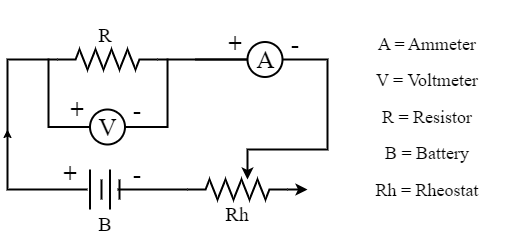

The diagram above was exported from draw.io. Its source (the exported page's mxGraphModel, read from the mxfile embedded in the PNG):
<mxGraphModel dx="637" dy="338" grid="1" gridSize="10" guides="1" tooltips="1" connect="1" arrows="1" fold="1" page="1" pageScale="1" pageWidth="827" pageHeight="1169" math="0" shadow="0">
  <root>
    <mxCell id="0" />
    <mxCell id="1" parent="0" />
    <mxCell id="8FWTsvN5aT4JClHupJJt-13" style="edgeStyle=orthogonalEdgeStyle;rounded=0;orthogonalLoop=1;jettySize=auto;html=1;exitX=1;exitY=0.5;exitDx=0;exitDy=0;exitPerimeter=0;entryX=0;entryY=0.5;entryDx=0;entryDy=0;endArrow=none;endFill=0;strokeWidth=2;fontFamily=Times New Roman;" edge="1" parent="1" source="8FWTsvN5aT4JClHupJJt-1" target="8FWTsvN5aT4JClHupJJt-3">
      <mxGeometry relative="1" as="geometry" />
    </mxCell>
    <mxCell id="8FWTsvN5aT4JClHupJJt-17" style="edgeStyle=orthogonalEdgeStyle;rounded=0;orthogonalLoop=1;jettySize=auto;html=1;exitX=0;exitY=0.5;exitDx=0;exitDy=0;exitPerimeter=0;endArrow=none;endFill=0;strokeWidth=2;fontFamily=Times New Roman;" edge="1" parent="1" source="8FWTsvN5aT4JClHupJJt-1">
      <mxGeometry relative="1" as="geometry">
        <mxPoint x="200" y="240" as="targetPoint" />
        <Array as="points">
          <mxPoint x="120" y="110" />
          <mxPoint x="120" y="240" />
        </Array>
      </mxGeometry>
    </mxCell>
    <mxCell id="8FWTsvN5aT4JClHupJJt-1" value="" style="pointerEvents=1;verticalLabelPosition=bottom;shadow=0;dashed=0;align=center;html=1;verticalAlign=top;shape=mxgraph.electrical.resistors.resistor_2;strokeWidth=2;fontFamily=Times New Roman;" vertex="1" parent="1">
      <mxGeometry x="170" y="100" width="100" height="20" as="geometry" />
    </mxCell>
    <mxCell id="8FWTsvN5aT4JClHupJJt-14" style="edgeStyle=orthogonalEdgeStyle;rounded=0;orthogonalLoop=1;jettySize=auto;html=1;exitX=1;exitY=0.5;exitDx=0;exitDy=0;entryX=0.6;entryY=0;entryDx=0;entryDy=0;entryPerimeter=0;strokeWidth=2;fontFamily=Times New Roman;" edge="1" parent="1" target="8FWTsvN5aT4JClHupJJt-12">
      <mxGeometry relative="1" as="geometry">
        <mxPoint x="320" y="190" as="targetPoint" />
        <mxPoint x="308" y="110" as="sourcePoint" />
        <Array as="points">
          <mxPoint x="440" y="110" />
          <mxPoint x="440" y="200" />
          <mxPoint x="360" y="200" />
        </Array>
      </mxGeometry>
    </mxCell>
    <mxCell id="8FWTsvN5aT4JClHupJJt-3" value="A" style="verticalLabelPosition=middle;shadow=0;dashed=0;align=center;html=1;verticalAlign=middle;strokeWidth=2;shape=ellipse;aspect=fixed;fontSize=25;fontStyle=0;fontFamily=Times New Roman;" vertex="1" parent="1">
      <mxGeometry x="360" y="92.5" width="35" height="35" as="geometry" />
    </mxCell>
    <mxCell id="8FWTsvN5aT4JClHupJJt-18" style="edgeStyle=orthogonalEdgeStyle;rounded=0;orthogonalLoop=1;jettySize=auto;html=1;exitX=1;exitY=0.5;exitDx=0;exitDy=0;endArrow=none;endFill=0;strokeWidth=2;fontFamily=Times New Roman;" edge="1" parent="1">
      <mxGeometry relative="1" as="geometry">
        <mxPoint x="279" y="110" as="targetPoint" />
        <mxPoint x="226.5" y="177.5" as="sourcePoint" />
        <Array as="points">
          <mxPoint x="280" y="178" />
        </Array>
      </mxGeometry>
    </mxCell>
    <mxCell id="8FWTsvN5aT4JClHupJJt-19" style="edgeStyle=orthogonalEdgeStyle;rounded=0;orthogonalLoop=1;jettySize=auto;html=1;endArrow=none;endFill=0;strokeWidth=2;fontFamily=Times New Roman;" edge="1" parent="1" source="8FWTsvN5aT4JClHupJJt-4">
      <mxGeometry relative="1" as="geometry">
        <mxPoint x="160" y="110" as="targetPoint" />
        <mxPoint x="200" y="178" as="sourcePoint" />
        <Array as="points">
          <mxPoint x="161" y="178" />
        </Array>
      </mxGeometry>
    </mxCell>
    <mxCell id="8FWTsvN5aT4JClHupJJt-4" value="V" style="verticalLabelPosition=middle;shadow=0;dashed=0;align=center;html=1;verticalAlign=middle;strokeWidth=2;shape=ellipse;aspect=fixed;fontSize=25;fontFamily=Times New Roman;" vertex="1" parent="1">
      <mxGeometry x="202.5" y="160" width="35" height="35" as="geometry" />
    </mxCell>
    <mxCell id="8FWTsvN5aT4JClHupJJt-6" value="" style="endArrow=none;html=1;rounded=0;strokeWidth=2;fontFamily=Times New Roman;" edge="1" parent="1">
      <mxGeometry width="50" height="50" relative="1" as="geometry">
        <mxPoint x="202.5" y="260" as="sourcePoint" />
        <mxPoint x="202.5" y="220" as="targetPoint" />
      </mxGeometry>
    </mxCell>
    <mxCell id="8FWTsvN5aT4JClHupJJt-9" value="" style="endArrow=none;html=1;rounded=0;jumpSize=3;fontSize=16;strokeWidth=2;fontFamily=Times New Roman;" edge="1" parent="1">
      <mxGeometry width="50" height="50" relative="1" as="geometry">
        <mxPoint x="214" y="250" as="sourcePoint" />
        <mxPoint x="214" y="230" as="targetPoint" />
      </mxGeometry>
    </mxCell>
    <mxCell id="8FWTsvN5aT4JClHupJJt-10" value="" style="endArrow=none;html=1;rounded=0;strokeWidth=2;fontFamily=Times New Roman;" edge="1" parent="1">
      <mxGeometry width="50" height="50" relative="1" as="geometry">
        <mxPoint x="222.5" y="260" as="sourcePoint" />
        <mxPoint x="222.5" y="220" as="targetPoint" />
      </mxGeometry>
    </mxCell>
    <mxCell id="8FWTsvN5aT4JClHupJJt-11" value="" style="endArrow=none;html=1;rounded=0;jumpSize=3;fontSize=15;strokeWidth=2;fontFamily=Times New Roman;" edge="1" parent="1">
      <mxGeometry width="50" height="50" relative="1" as="geometry">
        <mxPoint x="232" y="250" as="sourcePoint" />
        <mxPoint x="232" y="230" as="targetPoint" />
      </mxGeometry>
    </mxCell>
    <mxCell id="8FWTsvN5aT4JClHupJJt-15" style="edgeStyle=orthogonalEdgeStyle;rounded=0;orthogonalLoop=1;jettySize=auto;html=1;exitX=1;exitY=0.5;exitDx=0;exitDy=0;exitPerimeter=0;strokeWidth=2;fontFamily=Times New Roman;" edge="1" parent="1" source="8FWTsvN5aT4JClHupJJt-12">
      <mxGeometry relative="1" as="geometry">
        <mxPoint x="420" y="240" as="targetPoint" />
        <Array as="points">
          <mxPoint x="410" y="240" />
          <mxPoint x="410" y="240" />
        </Array>
      </mxGeometry>
    </mxCell>
    <mxCell id="8FWTsvN5aT4JClHupJJt-16" style="edgeStyle=orthogonalEdgeStyle;rounded=0;orthogonalLoop=1;jettySize=auto;html=1;exitX=0;exitY=0.5;exitDx=0;exitDy=0;exitPerimeter=0;endArrow=none;endFill=0;strokeWidth=2;fontFamily=Times New Roman;" edge="1" parent="1" source="8FWTsvN5aT4JClHupJJt-12">
      <mxGeometry relative="1" as="geometry">
        <mxPoint x="230" y="240" as="targetPoint" />
      </mxGeometry>
    </mxCell>
    <mxCell id="8FWTsvN5aT4JClHupJJt-12" value="" style="pointerEvents=1;verticalLabelPosition=bottom;shadow=0;dashed=0;align=center;html=1;verticalAlign=top;shape=mxgraph.electrical.resistors.resistor_2;strokeWidth=2;fontFamily=Times New Roman;" vertex="1" parent="1">
      <mxGeometry x="300" y="230" width="100" height="20" as="geometry" />
    </mxCell>
    <mxCell id="8FWTsvN5aT4JClHupJJt-24" value="&lt;h1 style=&quot;font-size: 24px;&quot;&gt;-&lt;/h1&gt;" style="text;html=1;align=center;verticalAlign=middle;whiteSpace=wrap;rounded=0;fontFamily=Times New Roman;" vertex="1" parent="1">
      <mxGeometry x="230" y="145.75" width="40" height="30" as="geometry" />
    </mxCell>
    <mxCell id="8FWTsvN5aT4JClHupJJt-26" value="&lt;h1 style=&quot;font-size: 24px;&quot;&gt;+&lt;/h1&gt;" style="text;html=1;align=center;verticalAlign=middle;whiteSpace=wrap;rounded=0;fontFamily=Times New Roman;" vertex="1" parent="1">
      <mxGeometry x="170" y="145.75" width="40" height="30" as="geometry" />
    </mxCell>
    <mxCell id="8FWTsvN5aT4JClHupJJt-27" value="&lt;h1 style=&quot;font-size: 24px;&quot;&gt;+&lt;/h1&gt;" style="text;html=1;align=center;verticalAlign=middle;whiteSpace=wrap;rounded=0;fontFamily=Times New Roman;" vertex="1" parent="1">
      <mxGeometry x="327.5" y="80" width="40" height="30" as="geometry" />
    </mxCell>
    <mxCell id="8FWTsvN5aT4JClHupJJt-28" value="&lt;h1 style=&quot;font-size: 24px;&quot;&gt;-&lt;/h1&gt;" style="text;html=1;align=center;verticalAlign=middle;whiteSpace=wrap;rounded=0;fontFamily=Times New Roman;" vertex="1" parent="1">
      <mxGeometry x="387.5" y="80" width="40" height="30" as="geometry" />
    </mxCell>
    <mxCell id="8FWTsvN5aT4JClHupJJt-29" value="&lt;h1 style=&quot;font-size: 24px;&quot;&gt;+&lt;/h1&gt;" style="text;html=1;align=center;verticalAlign=middle;whiteSpace=wrap;rounded=0;fontFamily=Times New Roman;" vertex="1" parent="1">
      <mxGeometry x="162.5" y="210" width="40" height="30" as="geometry" />
    </mxCell>
    <mxCell id="8FWTsvN5aT4JClHupJJt-30" value="&lt;h1 style=&quot;font-size: 24px;&quot;&gt;-&lt;/h1&gt;" style="text;html=1;align=center;verticalAlign=middle;whiteSpace=wrap;rounded=0;fontFamily=Times New Roman;" vertex="1" parent="1">
      <mxGeometry x="230" y="210" width="40" height="30" as="geometry" />
    </mxCell>
    <mxCell id="8FWTsvN5aT4JClHupJJt-31" value="&lt;h2 style=&quot;font-size: 24px;&quot;&gt;&lt;span style=&quot;font-weight: normal; font-size: 20px;&quot;&gt;R&lt;/span&gt;&lt;/h2&gt;" style="text;html=1;align=center;verticalAlign=middle;whiteSpace=wrap;rounded=0;fontFamily=Times New Roman;" vertex="1" parent="1">
      <mxGeometry x="197.5" y="70" width="40" height="30" as="geometry" />
    </mxCell>
    <mxCell id="8FWTsvN5aT4JClHupJJt-32" value="&lt;h2 style=&quot;&quot;&gt;&lt;span style=&quot;font-size: 20px; font-weight: 400;&quot;&gt;Rh&lt;/span&gt;&lt;/h2&gt;" style="text;html=1;align=center;verticalAlign=middle;whiteSpace=wrap;rounded=0;fontFamily=Times New Roman;" vertex="1" parent="1">
      <mxGeometry x="330" y="250" width="40" height="30" as="geometry" />
    </mxCell>
    <mxCell id="8FWTsvN5aT4JClHupJJt-33" value="&lt;h2 style=&quot;&quot;&gt;&lt;span style=&quot;font-size: 20px; font-weight: 400;&quot;&gt;B&lt;/span&gt;&lt;/h2&gt;" style="text;html=1;align=center;verticalAlign=middle;whiteSpace=wrap;rounded=0;fontFamily=Times New Roman;" vertex="1" parent="1">
      <mxGeometry x="197.5" y="260" width="40" height="30" as="geometry" />
    </mxCell>
    <mxCell id="8FWTsvN5aT4JClHupJJt-34" value="&lt;p style=&quot;line-height: 120%;&quot;&gt;&lt;/p&gt;&lt;h2&gt;&lt;span style=&quot;font-weight: normal;&quot;&gt;&lt;font style=&quot;&quot; face=&quot;Times New Roman&quot;&gt;A = Ammeter&lt;/font&gt;&lt;/span&gt;&lt;/h2&gt;&lt;h2&gt;&lt;span style=&quot;font-weight: normal;&quot;&gt;&lt;font face=&quot;Times New Roman&quot;&gt;V = Voltmeter&lt;/font&gt;&lt;/span&gt;&lt;/h2&gt;&lt;h2&gt;&lt;span style=&quot;font-weight: normal;&quot;&gt;&lt;font face=&quot;Times New Roman&quot;&gt;R = Resistor&lt;/font&gt;&lt;/span&gt;&lt;/h2&gt;&lt;h2&gt;&lt;span style=&quot;font-weight: normal;&quot;&gt;&lt;font face=&quot;Times New Roman&quot;&gt;B = Battery&lt;/font&gt;&lt;/span&gt;&lt;/h2&gt;&lt;h2&gt;&lt;span style=&quot;font-weight: normal;&quot;&gt;&lt;font style=&quot;&quot; face=&quot;Times New Roman&quot;&gt;Rh = Rheostat&lt;/font&gt;&lt;/span&gt;&lt;/h2&gt;&lt;p&gt;&lt;/p&gt;" style="text;html=1;align=center;verticalAlign=middle;whiteSpace=wrap;rounded=0;spacing=5;" vertex="1" parent="1">
      <mxGeometry x="460" y="80" width="160" height="175" as="geometry" />
    </mxCell>
    <mxCell id="8FWTsvN5aT4JClHupJJt-35" value="" style="endArrow=classic;html=1;rounded=0;" edge="1" parent="1">
      <mxGeometry width="50" height="50" relative="1" as="geometry">
        <mxPoint x="120" y="210" as="sourcePoint" />
        <mxPoint x="120" y="180" as="targetPoint" />
      </mxGeometry>
    </mxCell>
  </root>
</mxGraphModel>